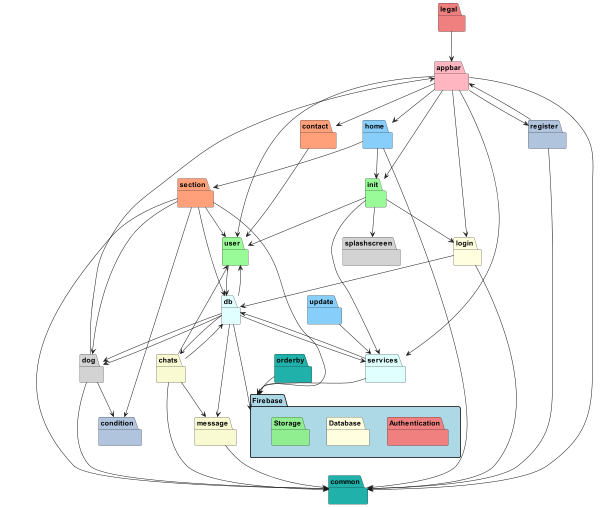

The diagram above was rendered by PlantUML. Its source (embedded in the PNG):
@startuml

package "Firebase" #ADD8E6 {
    package "Authentication" #F08080 {}
    package "Database" #FFFFE0 {}
    package "Storage" #90EE90 {}
}

package "appbar" #FFB6C1 {
}

package "chats" #FAFAD2 {
}

package "common" #20B2AA {
}

package "condition" #B0C4DE {
}

package "contact" #FFA07A {
}

package "db" #E0FFFF {
}

package "dog" #D3D3D3 {
}

package "home" #87CEFA {
}

package "init" #98FB98 {
}

package "legal" #F08080 {
}

package "login" #FFFFE0 {
}

package "message" #FAFAD2 {
}

package "orderby" #20B2AA {
}

package "register" #B0C4DE {
}

package "section" #FFA07A {
}

package "services" #E0FFFF {
}

package "splashscreen" #D3D3D3 {
}

package "update" #87CEFA {
}

package "user" #98FB98 {
}


/' Appbar '/
"appbar" --> "common"
"appbar" --> "home"
"appbar" --> "register"
"appbar" --> "services::auth"
"appbar" --> "init"
"appbar" --> "user"
"appbar" --> "login"
"appbar" --> "contact"

/' ChatInput '/
"chats" --> "common"
"chats" --> "message"
"chats" --> "db::DBChats"
"chats" --> "user::UserModel"

/' Condition '/
/' No tiene dependencias'/

/' Contact '/
"contact" --> "user::UserModel"

/' DB '/
"db::DBChats" --> "chats"
"db::DBDogs" --> "dog"
"db::DBFavorites" --> "dog"
"db::DBMessages" --> "message"
"db::DBNotifications" --> "services::AwesomeNotificationService"
"db::DBUsers" --> "user"
"db" --> "Firebase"

/' Dog '/
"dog" --> "appbar"
"dog" --> "common"
"dog" --> "condition"

/' Home '/
"home" --> "init"
"home" --> "section"
"home" --> "common"

/' Init '/
"init" --> "login"
"init" --> "user"
"init" --> "services"
"init" --> "splashscreen"

/' Legal '/
"legal" --> "appbar"

/' Login '/
"login" --> "common"

/' Message '/
"message" --> "common"
"login" --> "db::DBMessages"

/' OrderBy '/
"orderby" --> "Firebase"

/' Register '/
"register" --> "common"
"register" --> "appbar"

/' Section '/
"section" --> "Firebase"
"section" --> "common"
"section" --> "condition"
"section" --> "user"
"section" --> "dog"
"section" --> "db"

/' Services '/
"services" --> "Firebase"
"services" --> "db"


/' SplashScreen '/


/' Update '/
"update" --> "services"

/' User '/
"user" --> "db"

/' Welcome '/

@enduml